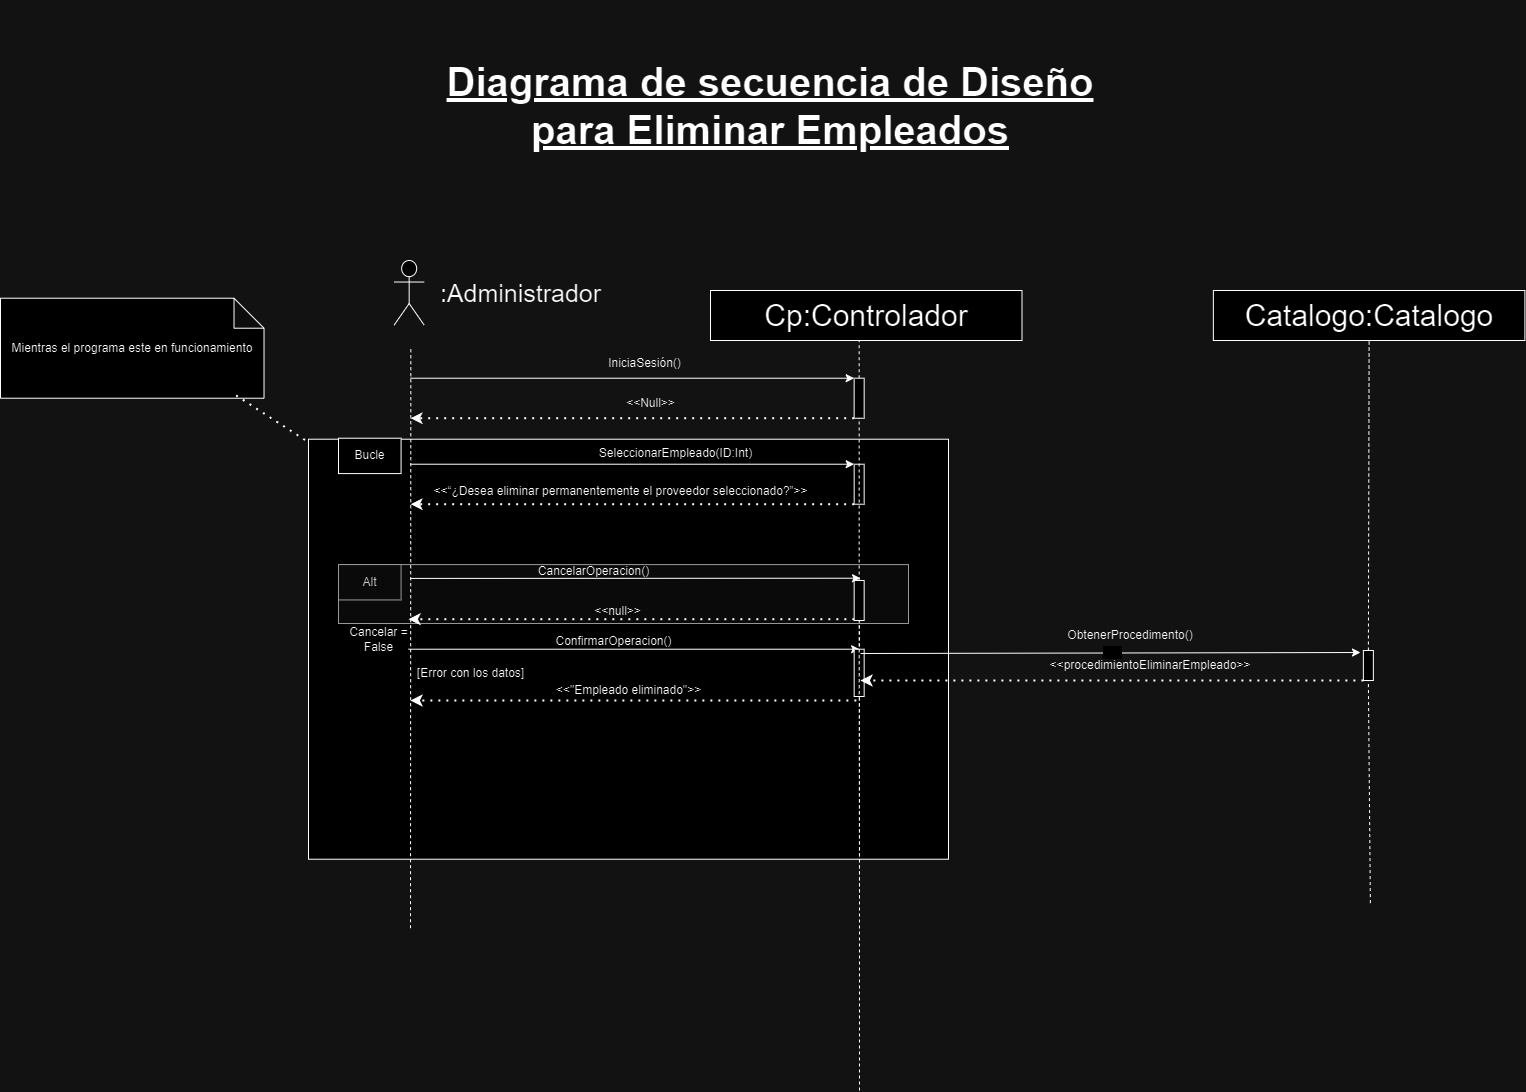

The diagram above was exported from draw.io. Its source (the exported page's mxGraphModel, read from the mxfile embedded in the PNG):
<mxGraphModel dx="-1630" dy="-4073" grid="1" gridSize="10" guides="1" tooltips="1" connect="1" arrows="1" fold="1" page="1" pageScale="1" pageWidth="827" pageHeight="1169" math="0" shadow="0">
  <root>
    <mxCell id="0" />
    <mxCell id="1" parent="0" />
    <mxCell id="53qbQvs9fVu3u_23iB3d-378" value=" " style="group" connectable="0" vertex="1" parent="1">
      <mxGeometry x="5898" y="7428.719999999999" width="891.9999999999982" height="330" as="geometry" />
    </mxCell>
    <mxCell id="53qbQvs9fVu3u_23iB3d-379" value="" style="rounded=0;whiteSpace=wrap;html=1;" vertex="1" parent="53qbQvs9fVu3u_23iB3d-378">
      <mxGeometry x="-30" y="-90" width="640" height="420" as="geometry" />
    </mxCell>
    <mxCell id="53qbQvs9fVu3u_23iB3d-380" value="" style="rounded=0;whiteSpace=wrap;html=1;fillColor=#f5f5f5;fontColor=#333333;strokeColor=#666666;" vertex="1" parent="53qbQvs9fVu3u_23iB3d-378">
      <mxGeometry y="35.357142857142854" width="570" height="58.92857142857143" as="geometry" />
    </mxCell>
    <mxCell id="53qbQvs9fVu3u_23iB3d-381" value="" style="endArrow=classic;html=1;rounded=0;entryX=0;entryY=0;entryDx=0;entryDy=0;" edge="1" parent="53qbQvs9fVu3u_23iB3d-378">
      <mxGeometry width="50" height="50" relative="1" as="geometry">
        <mxPoint x="70.0010909090909" y="119.99857142857141" as="sourcePoint" />
        <mxPoint x="521.0800000000003" y="119.99857142857141" as="targetPoint" />
      </mxGeometry>
    </mxCell>
    <mxCell id="53qbQvs9fVu3u_23iB3d-382" value="Alt" style="rounded=0;whiteSpace=wrap;html=1;fillColor=#f5f5f5;fontColor=#333333;strokeColor=#666666;" vertex="1" parent="53qbQvs9fVu3u_23iB3d-378">
      <mxGeometry y="35.357142857142854" width="62.58109090909091" height="35.357142857142854" as="geometry" />
    </mxCell>
    <mxCell id="53qbQvs9fVu3u_23iB3d-383" value="CancelarOperacion()" style="text;html=1;align=center;verticalAlign=middle;resizable=0;points=[];autosize=1;strokeColor=none;fillColor=none;" vertex="1" parent="53qbQvs9fVu3u_23iB3d-378">
      <mxGeometry x="190" y="27" width="130" height="30" as="geometry" />
    </mxCell>
    <mxCell id="53qbQvs9fVu3u_23iB3d-384" value="" style="endArrow=classic;dashed=1;html=1;dashPattern=1 3;strokeWidth=2;rounded=0;endFill=1;exitX=0;exitY=1;exitDx=0;exitDy=0;" edge="1" parent="53qbQvs9fVu3u_23iB3d-378">
      <mxGeometry width="50" height="50" relative="1" as="geometry">
        <mxPoint x="515.8600000000006" y="89.99571428571426" as="sourcePoint" />
        <mxPoint x="69.99618181818187" y="89.99571428571426" as="targetPoint" />
      </mxGeometry>
    </mxCell>
    <mxCell id="53qbQvs9fVu3u_23iB3d-385" value="&amp;lt;&amp;lt;null&amp;gt;&amp;gt;" style="text;html=1;align=center;verticalAlign=middle;resizable=0;points=[];autosize=1;strokeColor=none;fillColor=none;" vertex="1" parent="53qbQvs9fVu3u_23iB3d-378">
      <mxGeometry x="244" y="67" width="70" height="30" as="geometry" />
    </mxCell>
    <mxCell id="53qbQvs9fVu3u_23iB3d-386" value="Cancelar =&lt;div&gt;False&lt;/div&gt;" style="text;html=1;align=center;verticalAlign=middle;resizable=0;points=[];autosize=1;strokeColor=none;fillColor=none;" vertex="1" parent="53qbQvs9fVu3u_23iB3d-378">
      <mxGeometry y="90" width="80" height="40" as="geometry" />
    </mxCell>
    <mxCell id="53qbQvs9fVu3u_23iB3d-387" value="ConfirmarOperacion()" style="text;html=1;align=center;verticalAlign=middle;resizable=0;points=[];autosize=1;strokeColor=none;fillColor=none;" vertex="1" parent="53qbQvs9fVu3u_23iB3d-378">
      <mxGeometry x="205.0036363636364" y="97.07142857142858" width="140" height="30" as="geometry" />
    </mxCell>
    <mxCell id="53qbQvs9fVu3u_23iB3d-388" value="&amp;lt;&amp;lt;&quot;Empleado eliminado&quot;&amp;gt;&amp;gt;" style="text;html=1;align=center;verticalAlign=middle;resizable=0;points=[];autosize=1;strokeColor=none;fillColor=none;" vertex="1" parent="53qbQvs9fVu3u_23iB3d-378">
      <mxGeometry x="205" y="146.42857142857142" width="170" height="30" as="geometry" />
    </mxCell>
    <mxCell id="53qbQvs9fVu3u_23iB3d-389" value="" style="endArrow=classic;dashed=1;html=1;dashPattern=1 3;strokeWidth=2;rounded=0;endFill=1;exitX=0;exitY=1;exitDx=0;exitDy=0;" edge="1" parent="53qbQvs9fVu3u_23iB3d-378">
      <mxGeometry width="50" height="50" relative="1" as="geometry">
        <mxPoint x="517.8600000000004" y="171.2757142857143" as="sourcePoint" />
        <mxPoint x="71.99618181818182" y="171.2757142857143" as="targetPoint" />
      </mxGeometry>
    </mxCell>
    <mxCell id="53qbQvs9fVu3u_23iB3d-390" value="[Error con los datos]" style="text;html=1;align=center;verticalAlign=middle;resizable=0;points=[];autosize=1;strokeColor=none;fillColor=none;" vertex="1" parent="53qbQvs9fVu3u_23iB3d-378">
      <mxGeometry x="67" y="129" width="130" height="30" as="geometry" />
    </mxCell>
    <mxCell id="53qbQvs9fVu3u_23iB3d-391" value="" style="endArrow=none;html=1;rounded=0;dashed=1;entryX=0.5;entryY=1;entryDx=0;entryDy=0;fontSize=30;" edge="1" parent="53qbQvs9fVu3u_23iB3d-378">
      <mxGeometry width="50" height="50" relative="1" as="geometry">
        <mxPoint x="521" y="561.2800000000002" as="sourcePoint" />
        <mxPoint x="521" y="81.5600000000004" as="targetPoint" />
      </mxGeometry>
    </mxCell>
    <mxCell id="53qbQvs9fVu3u_23iB3d-392" value="" style="rounded=0;whiteSpace=wrap;html=1;" vertex="1" parent="53qbQvs9fVu3u_23iB3d-378">
      <mxGeometry x="515.66" y="120" width="10" height="47.28" as="geometry" />
    </mxCell>
    <mxCell id="53qbQvs9fVu3u_23iB3d-393" value="&amp;lt;&amp;lt;procedimientoEliminar&lt;span style=&quot;background-color: initial;&quot;&gt;Empleado&amp;gt;&amp;gt;&lt;/span&gt;" style="text;strokeColor=none;align=center;fillColor=none;html=1;verticalAlign=middle;whiteSpace=wrap;rounded=0;" vertex="1" parent="53qbQvs9fVu3u_23iB3d-378">
      <mxGeometry x="711.9999999999982" y="121.28000000000065" width="200" height="30" as="geometry" />
    </mxCell>
    <mxCell id="53qbQvs9fVu3u_23iB3d-394" value=" " style="endArrow=classic;dashed=1;html=1;dashPattern=1 3;strokeWidth=2;rounded=0;endFill=1;entryX=0.824;entryY=0.949;entryDx=0;entryDy=0;entryPerimeter=0;exitX=0;exitY=1;exitDx=0;exitDy=0;" edge="1" parent="53qbQvs9fVu3u_23iB3d-378" source="53qbQvs9fVu3u_23iB3d-417">
      <mxGeometry width="50" height="50" relative="1" as="geometry">
        <mxPoint x="922.7699999999986" y="154.28000000000065" as="sourcePoint" />
        <mxPoint x="522" y="151.28000000000065" as="targetPoint" />
      </mxGeometry>
    </mxCell>
    <mxCell id="53qbQvs9fVu3u_23iB3d-395" value="ObtenerProcedimento()" style="text;strokeColor=none;align=center;fillColor=none;html=1;verticalAlign=middle;whiteSpace=wrap;rounded=0;" vertex="1" parent="53qbQvs9fVu3u_23iB3d-378">
      <mxGeometry x="691.9999999999982" y="91.28000000000065" width="200" height="30" as="geometry" />
    </mxCell>
    <mxCell id="53qbQvs9fVu3u_23iB3d-396" value="" style="shape=umlActor;verticalLabelPosition=bottom;verticalAlign=top;html=1;outlineConnect=0;fontSize=30;" vertex="1" parent="1">
      <mxGeometry x="5953.66" y="7160" width="30" height="64.57" as="geometry" />
    </mxCell>
    <mxCell id="53qbQvs9fVu3u_23iB3d-397" value="" style="endArrow=none;html=1;rounded=0;dashed=1;entryX=0.5;entryY=1;entryDx=0;entryDy=0;fontSize=30;" edge="1" parent="1" source="53qbQvs9fVu3u_23iB3d-400">
      <mxGeometry width="50" height="50" relative="1" as="geometry">
        <mxPoint x="6413.66" y="7957.72" as="sourcePoint" />
        <mxPoint x="6418.66" y="7235.719999999999" as="targetPoint" />
      </mxGeometry>
    </mxCell>
    <mxCell id="53qbQvs9fVu3u_23iB3d-398" value="" style="endArrow=classic;html=1;rounded=0;entryX=0;entryY=0;entryDx=0;entryDy=0;" edge="1" parent="1" target="53qbQvs9fVu3u_23iB3d-400">
      <mxGeometry width="50" height="50" relative="1" as="geometry">
        <mxPoint x="5970" y="7277.719999999999" as="sourcePoint" />
        <mxPoint x="6413.66" y="7277.719999999999" as="targetPoint" />
      </mxGeometry>
    </mxCell>
    <mxCell id="53qbQvs9fVu3u_23iB3d-399" value="" style="endArrow=classic;dashed=1;html=1;dashPattern=1 3;strokeWidth=2;rounded=0;endFill=1;exitX=0;exitY=1;exitDx=0;exitDy=0;" edge="1" parent="1" source="53qbQvs9fVu3u_23iB3d-400">
      <mxGeometry width="50" height="50" relative="1" as="geometry">
        <mxPoint x="6403.66" y="7327.719999999999" as="sourcePoint" />
        <mxPoint x="5970" y="7317.719999999999" as="targetPoint" />
      </mxGeometry>
    </mxCell>
    <mxCell id="53qbQvs9fVu3u_23iB3d-400" value="" style="rounded=0;whiteSpace=wrap;html=1;" vertex="1" parent="1">
      <mxGeometry x="6413.66" y="7277.719999999999" width="10" height="40" as="geometry" />
    </mxCell>
    <mxCell id="53qbQvs9fVu3u_23iB3d-401" value="&lt;font style=&quot;font-size: 25px;&quot;&gt;:Administrador&lt;/font&gt;" style="text;html=1;align=center;verticalAlign=middle;resizable=0;points=[];autosize=1;strokeColor=none;fillColor=none;" vertex="1" parent="1">
      <mxGeometry x="5990" y="7172.29" width="180" height="40" as="geometry" />
    </mxCell>
    <mxCell id="53qbQvs9fVu3u_23iB3d-402" value="IniciaSesión()" style="text;html=1;align=center;verticalAlign=middle;resizable=0;points=[];autosize=1;strokeColor=none;fillColor=none;" vertex="1" parent="1">
      <mxGeometry x="6153.66" y="7247.719999999999" width="100" height="30" as="geometry" />
    </mxCell>
    <mxCell id="53qbQvs9fVu3u_23iB3d-403" value="" style="endArrow=classic;html=1;rounded=0;entryX=0;entryY=0;entryDx=0;entryDy=0;" edge="1" parent="1" target="53qbQvs9fVu3u_23iB3d-406">
      <mxGeometry width="50" height="50" relative="1" as="geometry">
        <mxPoint x="5970" y="7363.719999999999" as="sourcePoint" />
        <mxPoint x="6408.66" y="7363.719999999999" as="targetPoint" />
      </mxGeometry>
    </mxCell>
    <mxCell id="53qbQvs9fVu3u_23iB3d-404" value="SeleccionarEmpleado(ID:Int)" style="text;html=1;align=center;verticalAlign=middle;resizable=0;points=[];autosize=1;strokeColor=none;fillColor=none;" vertex="1" parent="1">
      <mxGeometry x="6145" y="7337.719999999999" width="180" height="30" as="geometry" />
    </mxCell>
    <mxCell id="53qbQvs9fVu3u_23iB3d-405" value="" style="endArrow=classic;dashed=1;html=1;dashPattern=1 3;strokeWidth=2;rounded=0;endFill=1;exitX=0;exitY=1;exitDx=0;exitDy=0;" edge="1" parent="1" source="53qbQvs9fVu3u_23iB3d-406">
      <mxGeometry width="50" height="50" relative="1" as="geometry">
        <mxPoint x="6398.66" y="7413.719999999999" as="sourcePoint" />
        <mxPoint x="5970" y="7403.719999999999" as="targetPoint" />
      </mxGeometry>
    </mxCell>
    <mxCell id="53qbQvs9fVu3u_23iB3d-406" value="" style="rounded=0;whiteSpace=wrap;html=1;" vertex="1" parent="1">
      <mxGeometry x="6413.66" y="7363.719999999999" width="10" height="40" as="geometry" />
    </mxCell>
    <mxCell id="53qbQvs9fVu3u_23iB3d-407" value="" style="endArrow=none;html=1;rounded=0;dashed=1;entryX=0.5;entryY=1;entryDx=0;entryDy=0;fontSize=30;" edge="1" parent="1">
      <mxGeometry width="50" height="50" relative="1" as="geometry">
        <mxPoint x="5970" y="7827.72" as="sourcePoint" />
        <mxPoint x="5970.34" y="7247.719999999999" as="targetPoint" />
      </mxGeometry>
    </mxCell>
    <mxCell id="53qbQvs9fVu3u_23iB3d-408" value="&amp;lt;&amp;lt;Null&amp;gt;&amp;gt;" style="text;html=1;align=center;verticalAlign=middle;resizable=0;points=[];autosize=1;strokeColor=none;fillColor=none;" vertex="1" parent="1">
      <mxGeometry x="6175" y="7287.719999999999" width="70" height="30" as="geometry" />
    </mxCell>
    <mxCell id="53qbQvs9fVu3u_23iB3d-409" value="&amp;lt;&amp;lt;“¿Desea eliminar permanentemente el proveedor seleccionado?”&amp;gt;&amp;gt;" style="text;html=1;align=center;verticalAlign=middle;resizable=0;points=[];autosize=1;strokeColor=none;fillColor=none;" vertex="1" parent="1">
      <mxGeometry x="5980" y="7375.719999999999" width="400" height="30" as="geometry" />
    </mxCell>
    <mxCell id="53qbQvs9fVu3u_23iB3d-410" value="" style="endArrow=classic;html=1;rounded=0;exitX=0;exitY=0.25;exitDx=0;exitDy=0;" edge="1" parent="1">
      <mxGeometry width="50" height="50" relative="1" as="geometry">
        <mxPoint x="5970" y="7477.916428571429" as="sourcePoint" />
        <mxPoint x="6420" y="7477.719999999999" as="targetPoint" />
      </mxGeometry>
    </mxCell>
    <mxCell id="53qbQvs9fVu3u_23iB3d-411" value="Bucle" style="rounded=0;whiteSpace=wrap;html=1;" vertex="1" parent="1">
      <mxGeometry x="5898" y="7337.719999999999" width="62.58109090909091" height="35.357142857142854" as="geometry" />
    </mxCell>
    <mxCell id="53qbQvs9fVu3u_23iB3d-412" value="Mientras el programa este en funcionamiento" style="shape=note;whiteSpace=wrap;html=1;backgroundOutline=1;darkOpacity=0.05;" vertex="1" parent="1">
      <mxGeometry x="5560" y="7197.719999999999" width="263.51" height="100" as="geometry" />
    </mxCell>
    <mxCell id="53qbQvs9fVu3u_23iB3d-413" value="" style="endArrow=none;dashed=1;html=1;dashPattern=1 3;strokeWidth=2;rounded=0;exitX=0.894;exitY=0.972;exitDx=0;exitDy=0;exitPerimeter=0;" edge="1" parent="1" source="53qbQvs9fVu3u_23iB3d-412" target="53qbQvs9fVu3u_23iB3d-379">
      <mxGeometry width="50" height="50" relative="1" as="geometry">
        <mxPoint x="5780" y="7297.719999999999" as="sourcePoint" />
        <mxPoint x="5895" y="7349.719999999999" as="targetPoint" />
      </mxGeometry>
    </mxCell>
    <mxCell id="53qbQvs9fVu3u_23iB3d-414" value="Catalogo:Catalogo" style="rounded=0;whiteSpace=wrap;html=1;fontSize=30;" vertex="1" parent="1">
      <mxGeometry x="6772.869999999999" y="7190" width="311.5" height="50" as="geometry" />
    </mxCell>
    <mxCell id="53qbQvs9fVu3u_23iB3d-415" value="" style="endArrow=none;html=1;rounded=0;dashed=1;entryX=0.5;entryY=1;entryDx=0;entryDy=0;fontSize=30;" edge="1" parent="1" source="53qbQvs9fVu3u_23iB3d-417" target="53qbQvs9fVu3u_23iB3d-414">
      <mxGeometry width="50" height="50" relative="1" as="geometry">
        <mxPoint x="6929.869999999999" y="7802.586206896552" as="sourcePoint" />
        <mxPoint x="6927.869999999999" y="7420" as="targetPoint" />
      </mxGeometry>
    </mxCell>
    <mxCell id="53qbQvs9fVu3u_23iB3d-416" value="" style="endArrow=none;html=1;rounded=0;dashed=1;entryX=0.5;entryY=1;entryDx=0;entryDy=0;fontSize=30;" edge="1" parent="1" target="53qbQvs9fVu3u_23iB3d-417">
      <mxGeometry width="50" height="50" relative="1" as="geometry">
        <mxPoint x="6929.869999999999" y="7802.586206896552" as="sourcePoint" />
        <mxPoint x="6929.1" y="7240" as="targetPoint" />
      </mxGeometry>
    </mxCell>
    <mxCell id="53qbQvs9fVu3u_23iB3d-417" value=" " style="rounded=0;whiteSpace=wrap;html=1;" vertex="1" parent="1">
      <mxGeometry x="6922.87" y="7550" width="10" height="30" as="geometry" />
    </mxCell>
    <mxCell id="53qbQvs9fVu3u_23iB3d-418" value="&amp;nbsp; &amp;nbsp; &amp;nbsp;&amp;nbsp; " style="endArrow=classic;html=1;rounded=0;exitX=0.92;exitY=0.687;exitDx=0;exitDy=0;exitPerimeter=0;" edge="1" parent="1">
      <mxGeometry width="50" height="50" relative="1" as="geometry">
        <mxPoint x="6420" y="7553" as="sourcePoint" />
        <mxPoint x="6920" y="7552" as="targetPoint" />
      </mxGeometry>
    </mxCell>
    <mxCell id="53qbQvs9fVu3u_23iB3d-419" value="Cp:Controlador" style="rounded=0;whiteSpace=wrap;html=1;fontSize=30;" vertex="1" parent="1">
      <mxGeometry x="6270" y="7190" width="311.5" height="50" as="geometry" />
    </mxCell>
    <mxCell id="53qbQvs9fVu3u_23iB3d-420" value="" style="endArrow=none;html=1;rounded=0;dashed=1;entryX=0.5;entryY=1;entryDx=0;entryDy=0;fontSize=30;" edge="1" parent="1" source="53qbQvs9fVu3u_23iB3d-422" target="53qbQvs9fVu3u_23iB3d-400">
      <mxGeometry width="50" height="50" relative="1" as="geometry">
        <mxPoint x="6419" y="7797.72" as="sourcePoint" />
        <mxPoint x="6418.66" y="7235.719999999999" as="targetPoint" />
      </mxGeometry>
    </mxCell>
    <mxCell id="53qbQvs9fVu3u_23iB3d-421" value="" style="endArrow=none;html=1;rounded=0;dashed=1;entryX=0.5;entryY=1;entryDx=0;entryDy=0;fontSize=30;" edge="1" parent="1" target="53qbQvs9fVu3u_23iB3d-422">
      <mxGeometry width="50" height="50" relative="1" as="geometry">
        <mxPoint x="6419" y="7797.72" as="sourcePoint" />
        <mxPoint x="6419" y="7318" as="targetPoint" />
      </mxGeometry>
    </mxCell>
    <mxCell id="53qbQvs9fVu3u_23iB3d-422" value="" style="rounded=0;whiteSpace=wrap;html=1;" vertex="1" parent="1">
      <mxGeometry x="6413.66" y="7479.999999999999" width="10" height="40" as="geometry" />
    </mxCell>
    <mxCell id="53qbQvs9fVu3u_23iB3d-423" value="Diagrama de secuencia de Diseño&lt;div&gt;para Eliminar Empleados&lt;br&gt;&lt;/div&gt;" style="text;strokeColor=none;align=center;fillColor=none;html=1;verticalAlign=middle;whiteSpace=wrap;rounded=0;fontStyle=5;fontSize=40;" vertex="1" parent="1">
      <mxGeometry x="5980" y="6900" width="700" height="210" as="geometry" />
    </mxCell>
  </root>
</mxGraphModel>